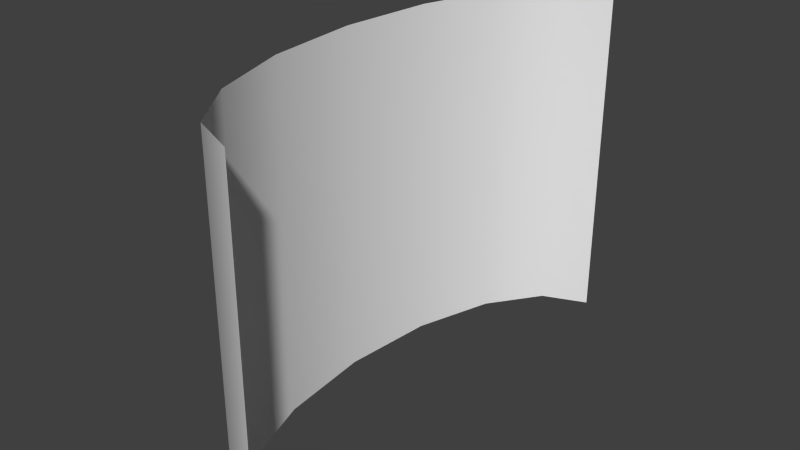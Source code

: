 # Source: tutorialMesh.blend  (saved by Blender 2.75.0; exported with 4.5.12 LTS)
import bpy
from mathutils import Matrix  # noqa: F401  (used for matrix-valued properties, if any)

bpy.ops.wm.read_factory_settings(use_empty=True)
scene = bpy.context.scene
scene.name = 'Scene'

# ---- collections
col_collection_1 = bpy.data.collections.new('Collection 1'); scene.collection.children.link(col_collection_1)

# ---- world
world_world = bpy.data.worlds.new('World'); scene.world = world_world
world_world.color = (0.05088, 0.05088, 0.05088)
world_world.use_sun_shadow = False
world_world.sun_shadow_jitter_overblur = 0.0
world_world.cycles.sampling_method = 'MANUAL'
world_world.cycles.sample_map_resolution = 256

# ---- meshes
me_cylinder = bpy.data.meshes.new('Cylinder')
me_cylinder.from_pydata([(-0.293, 1.0, -0.6999), (-0.293, 1.0, 0.6999), (-0.293, -1.0, -0.6999), (-0.293, -1.0, 0.6999), (-0.475, -0.9239, -0.6999), (-0.475, -0.9239, 0.6999), (-0.6292, -0.7071, -0.6999), (-0.6292, -0.7071, 0.6999), (-0.7323, -0.3827, -0.6999), (-0.7323, -0.3827, 0.6999), (-0.7685, 1.192e-08, -0.6999), (-0.7685, 1.192e-08, 0.6999), (-0.7323, 0.3827, -0.6999), (-0.7323, 0.3827, 0.6999), (-0.6292, 0.7071, -0.6999), (-0.6292, 0.7071, 0.6999), (-0.475, 0.9239, -0.6999), (-0.475, 0.9239, 0.6999)], [], [(2, 4, 5, 3), (4, 6, 7, 5), (6, 8, 9, 7), (8, 10, 11, 9), (10, 12, 13, 11), (12, 14, 15, 13), (16, 0, 1, 17), (14, 16, 17, 15)])
me_cylinder.polygons.foreach_set('use_smooth', [True] * 8)
_uv = me_cylinder.uv_layers.new(name='UVMap')
_uv.uv.foreach_set('vector', [7.829e-05, 0.001414, 0.07439, 0.001414, 0.07439, 1.002, 7.878e-05, 1.002, 0.07439, 0.001414, 0.1848, 0.001414, 0.1848, 1.002, 0.07439, 1.002, 0.1848, 0.001414, 0.3318, 0.001414, 0.3318, 1.002, 0.1848, 1.002, 0.3318, 0.001414, 0.5, 0.001414, 0.5, 1.002, 0.3318, 1.002, 0.5, 0.001414, 0.6682, 0.001414, 0.6682, 1.002, 0.5, 1.002, 0.6682, 0.001414, 0.8152, 0.001414, 0.8152, 1.002, 0.6682, 1.002, 0.9256, 0.001414, 0.9999, 0.001414, 0.9999, 1.002, 0.9256, 1.002, 0.8152, 0.001414, 0.9256, 0.001414, 0.9256, 1.002, 0.8152, 1.002])
me_cylinder.use_remesh_preserve_volume = False
me_cylinder.use_remesh_preserve_attributes = False
me_cylinder.use_mirror_vertex_groups = False
me_cylinder.update()

# ---- objects
ob_cylinder = bpy.data.objects.new('Cylinder', me_cylinder)

# ---- transforms, parenting, visibility, modifiers, constraints
ob_cylinder.location = (0.0, 0.0, 0.0)
ob_cylinder.lineart.crease_threshold = 0.0

# ---- collection membership
col_collection_1.objects.link(ob_cylinder)

# ---- scene / render settings (as saved in the file)
scene.frame_start = 1; scene.frame_end = 250; scene.frame_set(1)
scene.render.engine = 'BLENDER_EEVEE_NEXT'
scene.render.resolution_percentage = 50
scene.render.dither_intensity = 0.0
scene.cycles.use_denoising = False
scene.cycles.samples = 10
scene.cycles.sampling_pattern = 'TABULATED_SOBOL'
scene.cycles.light_sampling_threshold = 0.0
scene.cycles.use_adaptive_sampling = False
scene.cycles.use_light_tree = False
scene.cycles.blur_glossy = 0.0
scene.cycles.pixel_filter_type = 'GAUSSIAN'
scene.cycles.sample_clamp_indirect = 0.0
scene.view_settings.view_transform = 'Standard'
bpy.context.view_layer.update()

# ---- added for rendering (the .blend has no active camera and no usable light): camera, sun
cam_auto = bpy.data.cameras.new('AutoCamera')
cam_auto.lens = 50.0
cam_auto.sensor_width = 36.0
cam_auto.clip_end = 1000.0
ob_auto_camera = bpy.data.objects.new('AutoCamera', cam_auto)
scene.collection.objects.link(ob_auto_camera)
ob_auto_camera.location = (1.77033, -2.76128, 1.84085)
ob_auto_camera.rotation_euler = (1.09748, -7.21219e-08, 0.694738)
scene.camera = ob_auto_camera
light_auto_sun = bpy.data.lights.new('AutoSun', 'SUN')
light_auto_sun.energy = 3.0
light_auto_sun.angle = 0.0523599
ob_auto_sun = bpy.data.objects.new('AutoSun', light_auto_sun)
scene.collection.objects.link(ob_auto_sun)
ob_auto_sun.rotation_euler = (0.872665, 0.174533, 0.523599)
bpy.context.view_layer.update()

